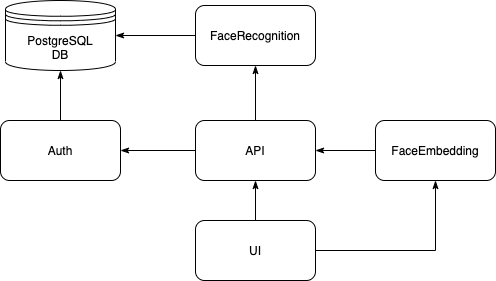

The diagram above was exported from draw.io. Its source (the exported page's mxGraphModel, read from the mxfile embedded in the PNG):
<mxGraphModel dx="1426" dy="826" grid="1" gridSize="10" guides="1" tooltips="1" connect="1" arrows="1" fold="1" page="1" pageScale="1" pageWidth="850" pageHeight="1100" math="0" shadow="0">
  <root>
    <mxCell id="0" />
    <mxCell id="1" parent="0" />
    <mxCell id="qZlpxeiZmSudwbg_4FNs-7" value="PostgreSQL&lt;br&gt;DB" style="shape=datastore;whiteSpace=wrap;html=1;" parent="1" vertex="1">
      <mxGeometry x="160" y="120" width="110" height="70" as="geometry" />
    </mxCell>
    <mxCell id="qZlpxeiZmSudwbg_4FNs-11" style="edgeStyle=orthogonalEdgeStyle;rounded=0;orthogonalLoop=1;jettySize=auto;html=1;exitX=0.5;exitY=0;exitDx=0;exitDy=0;entryX=0.5;entryY=1;entryDx=0;entryDy=0;endArrow=classicThin;endFill=1;" parent="1" source="qZlpxeiZmSudwbg_4FNs-8" target="qZlpxeiZmSudwbg_4FNs-7" edge="1">
      <mxGeometry relative="1" as="geometry" />
    </mxCell>
    <mxCell id="qZlpxeiZmSudwbg_4FNs-8" value="Auth" style="rounded=1;whiteSpace=wrap;html=1;" parent="1" vertex="1">
      <mxGeometry x="155" y="240" width="120" height="60" as="geometry" />
    </mxCell>
    <mxCell id="qZlpxeiZmSudwbg_4FNs-13" style="edgeStyle=orthogonalEdgeStyle;rounded=0;orthogonalLoop=1;jettySize=auto;html=1;exitX=0;exitY=0.5;exitDx=0;exitDy=0;entryX=1;entryY=0.5;entryDx=0;entryDy=0;endArrow=classicThin;endFill=1;" parent="1" source="qZlpxeiZmSudwbg_4FNs-12" target="qZlpxeiZmSudwbg_4FNs-8" edge="1">
      <mxGeometry relative="1" as="geometry" />
    </mxCell>
    <mxCell id="qZlpxeiZmSudwbg_4FNs-21" style="edgeStyle=orthogonalEdgeStyle;rounded=0;orthogonalLoop=1;jettySize=auto;html=1;exitX=0.5;exitY=0;exitDx=0;exitDy=0;entryX=0.5;entryY=1;entryDx=0;entryDy=0;startArrow=none;startFill=0;endArrow=classicThin;endFill=1;" parent="1" source="qZlpxeiZmSudwbg_4FNs-12" target="qZlpxeiZmSudwbg_4FNs-19" edge="1">
      <mxGeometry relative="1" as="geometry" />
    </mxCell>
    <mxCell id="qZlpxeiZmSudwbg_4FNs-12" value="API" style="rounded=1;whiteSpace=wrap;html=1;" parent="1" vertex="1">
      <mxGeometry x="350" y="240" width="120" height="60" as="geometry" />
    </mxCell>
    <mxCell id="qZlpxeiZmSudwbg_4FNs-15" style="edgeStyle=orthogonalEdgeStyle;rounded=0;orthogonalLoop=1;jettySize=auto;html=1;exitX=0.5;exitY=0;exitDx=0;exitDy=0;entryX=0.5;entryY=1;entryDx=0;entryDy=0;endArrow=classicThin;endFill=1;" parent="1" source="qZlpxeiZmSudwbg_4FNs-14" target="qZlpxeiZmSudwbg_4FNs-12" edge="1">
      <mxGeometry relative="1" as="geometry" />
    </mxCell>
    <mxCell id="qZlpxeiZmSudwbg_4FNs-24" style="edgeStyle=orthogonalEdgeStyle;rounded=0;orthogonalLoop=1;jettySize=auto;html=1;exitX=1;exitY=0.5;exitDx=0;exitDy=0;entryX=0.5;entryY=1;entryDx=0;entryDy=0;startArrow=none;startFill=0;endArrow=classicThin;endFill=1;" parent="1" source="qZlpxeiZmSudwbg_4FNs-14" target="qZlpxeiZmSudwbg_4FNs-23" edge="1">
      <mxGeometry relative="1" as="geometry" />
    </mxCell>
    <mxCell id="qZlpxeiZmSudwbg_4FNs-14" value="UI" style="rounded=1;whiteSpace=wrap;html=1;" parent="1" vertex="1">
      <mxGeometry x="350" y="340" width="120" height="60" as="geometry" />
    </mxCell>
    <mxCell id="qZlpxeiZmSudwbg_4FNs-20" style="edgeStyle=orthogonalEdgeStyle;rounded=0;orthogonalLoop=1;jettySize=auto;html=1;exitX=0;exitY=0.5;exitDx=0;exitDy=0;entryX=1;entryY=0.5;entryDx=0;entryDy=0;startArrow=none;startFill=0;endArrow=classicThin;endFill=1;" parent="1" source="qZlpxeiZmSudwbg_4FNs-19" target="qZlpxeiZmSudwbg_4FNs-7" edge="1">
      <mxGeometry relative="1" as="geometry" />
    </mxCell>
    <mxCell id="qZlpxeiZmSudwbg_4FNs-19" value="FaceRecognition" style="rounded=1;whiteSpace=wrap;html=1;" parent="1" vertex="1">
      <mxGeometry x="350" y="125" width="120" height="60" as="geometry" />
    </mxCell>
    <mxCell id="qZlpxeiZmSudwbg_4FNs-25" style="edgeStyle=orthogonalEdgeStyle;rounded=0;orthogonalLoop=1;jettySize=auto;html=1;exitX=0;exitY=0.5;exitDx=0;exitDy=0;entryX=1;entryY=0.5;entryDx=0;entryDy=0;startArrow=none;startFill=0;endArrow=classicThin;endFill=1;" parent="1" source="qZlpxeiZmSudwbg_4FNs-23" target="qZlpxeiZmSudwbg_4FNs-12" edge="1">
      <mxGeometry relative="1" as="geometry" />
    </mxCell>
    <mxCell id="qZlpxeiZmSudwbg_4FNs-23" value="FaceEmbedding" style="rounded=1;whiteSpace=wrap;html=1;" parent="1" vertex="1">
      <mxGeometry x="530" y="240" width="120" height="60" as="geometry" />
    </mxCell>
  </root>
</mxGraphModel>